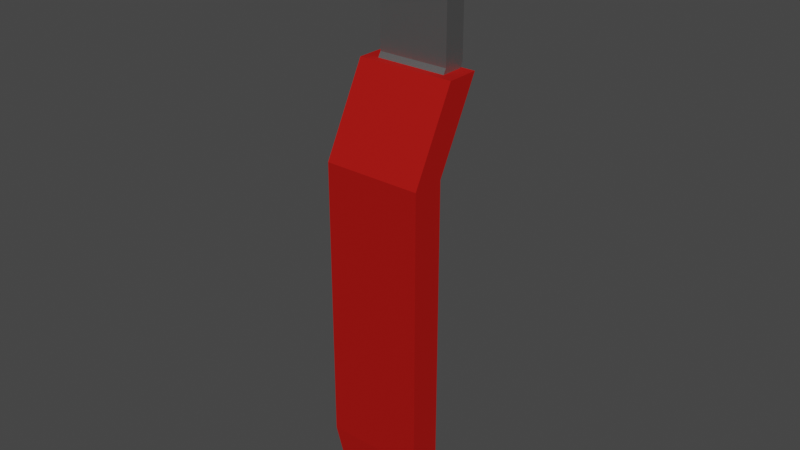 # Source: firehoseswitch.blend  (saved by Blender 3.6.11; exported with 4.5.12 LTS)
import bpy
from mathutils import Matrix  # noqa: F401  (used for matrix-valued properties, if any)

bpy.ops.wm.read_factory_settings(use_empty=True)
scene = bpy.context.scene
scene.name = 'Scene'

# ---- collections
col_reel = bpy.data.collections.new('reel'); scene.collection.children.link(col_reel)
col_tubes = bpy.data.collections.new('tubes'); scene.collection.children.link(col_tubes)

# ---- materials (node trees are filled in below, after node groups)
mat_shinygrey = bpy.data.materials.new('shinygrey')
mat_shinygrey.use_transparent_shadow = False
mat_greybutton = bpy.data.materials.new('greybutton')
mat_greybutton.use_transparent_shadow = False
mat_redshiny = bpy.data.materials.new('redshiny')
mat_redshiny.use_transparent_shadow = False

# ---- material node trees
mat_shinygrey.use_nodes = True; mat_shinygrey.node_tree.nodes.clear()
_N = mat_shinygrey.node_tree.nodes; _L = mat_shinygrey.node_tree.links
n0 = _N.new('ShaderNodeBsdfPrincipled'); n0.name = 'Principled BSDF'; n0.location = (10, 300)
n0.distribution = 'GGX'
n0.subsurface_method = 'RANDOM_WALK_SKIN'
n0.inputs[0].default_value = (0.3257, 0.3257, 0.3257, 1.0)
n0.inputs[1].default_value = 0.9174
n0.inputs[3].default_value = 1.45
n0.inputs[27].default_value = (0.0, 0.0, 0.0, 1.0)
n0.inputs[28].default_value = 1.0
n1 = _N.new('ShaderNodeOutputMaterial'); n1.name = 'Material Output'; n1.location = (300, 300)
_L.new(n0.outputs[0], n1.inputs[0])
n1.is_active_output = True
mat_greybutton.use_nodes = True; mat_greybutton.node_tree.nodes.clear()
_N = mat_greybutton.node_tree.nodes; _L = mat_greybutton.node_tree.links
n0 = _N.new('ShaderNodeBsdfPrincipled'); n0.name = 'Principled BSDF'; n0.location = (10, 300)
n0.distribution = 'GGX'
n0.subsurface_method = 'RANDOM_WALK_SKIN'
n0.inputs[0].default_value = (0.2342, 0.206, 0.2145, 1.0)
n0.inputs[1].default_value = 0.8099
n0.inputs[2].default_value = 0.7893
n0.inputs[3].default_value = 1.45
n0.inputs[13].default_value = 0.7975
n0.inputs[27].default_value = (0.0, 0.0, 0.0, 1.0)
n0.inputs[28].default_value = 1.0
n1 = _N.new('ShaderNodeOutputMaterial'); n1.name = 'Material Output'; n1.location = (300, 300)
_L.new(n0.outputs[0], n1.inputs[0])
n1.is_active_output = True
mat_redshiny.use_nodes = True; mat_redshiny.node_tree.nodes.clear()
_N = mat_redshiny.node_tree.nodes; _L = mat_redshiny.node_tree.links
n0 = _N.new('ShaderNodeBsdfPrincipled'); n0.name = 'Principled BSDF'; n0.location = (10, 300)
n0.distribution = 'GGX'
n0.subsurface_method = 'RANDOM_WALK_SKIN'
n0.inputs[0].default_value = (0.8, 0.01227, 0.008181, 1.0)
n0.inputs[1].default_value = 0.8099
n0.inputs[2].default_value = 0.7893
n0.inputs[3].default_value = 1.45
n0.inputs[13].default_value = 0.7975
n0.inputs[27].default_value = (0.0, 0.0, 0.0, 1.0)
n0.inputs[28].default_value = 1.0
n1 = _N.new('ShaderNodeOutputMaterial'); n1.name = 'Material Output'; n1.location = (300, 300)
_L.new(n0.outputs[0], n1.inputs[0])
n1.is_active_output = True

# ---- world
world_world = bpy.data.worlds.new('World'); scene.world = world_world
world_world.use_nodes = True; world_world.node_tree.nodes.clear()
_N = world_world.node_tree.nodes; _L = world_world.node_tree.links
n0 = _N.new('ShaderNodeOutputWorld'); n0.name = 'World Output'; n0.location = (300, 300)
n1 = _N.new('ShaderNodeBackground'); n1.name = 'Background'; n1.location = (10, 300)
n1.inputs[0].default_value = (0.05088, 0.05088, 0.05088, 1.0)
_L.new(n1.outputs[0], n0.inputs[0])
n0.is_active_output = True
world_world.color = (0.05088, 0.05088, 0.05088)
world_world.use_sun_shadow = False
world_world.sun_shadow_jitter_overblur = 0.0

# ---- meshes
me_cube_001 = bpy.data.meshes.new('Cube.001')
me_cube_001.from_pydata([(-1.021, -1.719, -0.06791), (-1.021, -1.719, 1.188), (-1.021, -0.8197, -0.06791), (-1.021, -0.8197, 1.188), (0.9791, -1.719, -0.06791), (0.9791, -1.719, 1.188), (0.9791, -0.8197, -0.06791), (0.9791, -0.8197, 1.188), (-0.5453, -1.505, -0.4152), (-0.5453, -1.033, -0.4152), (0.5036, -1.505, -0.4152), (0.5036, -1.033, -0.4152), (-1.021, 0.1635, 2.01), (-1.021, 1.062, 2.01), (0.9791, 0.1635, 2.01), (0.9791, 1.062, 2.01)], [], [(0, 1, 3, 2), (2, 3, 7, 6), (6, 7, 5, 4), (4, 5, 1, 0), (0, 2, 9, 8), (3, 1, 12, 13), (9, 11, 10, 8), (6, 4, 10, 11), (4, 0, 8, 10), (2, 6, 11, 9), (1, 5, 14, 12), (7, 3, 13, 15), (5, 7, 15, 14), (14, 15, 13, 12)])
_uv = me_cube_001.uv_layers.new(name='UVMap')
_uv.uv.foreach_set('vector', [0.375, 0.0, 0.625, 0.0, 0.625, 0.25, 0.375, 0.25, 0.375, 0.25, 0.625, 0.25, 0.625, 0.5, 0.375, 0.5, 0.375, 0.5, 0.625, 0.5, 0.625, 0.75, 0.375, 0.75, 0.375, 0.75, 0.625, 0.75, 0.625, 1.0, 0.375, 1.0, 0.375, 0.0, 0.375, 0.25, 0.375, 0.25, 0.375, 0.0, 0.625, 0.25, 0.625, 0.0, 0.625, 0.0, 0.625, 0.25, 0.125, 0.5, 0.375, 0.5, 0.375, 0.75, 0.125, 0.75, 0.375, 0.5, 0.375, 0.75, 0.375, 0.75, 0.375, 0.5, 0.375, 0.75, 0.375, 1.0, 0.375, 1.0, 0.375, 0.75, 0.375, 0.25, 0.375, 0.5, 0.375, 0.5, 0.375, 0.25, 0.625, 1.0, 0.625, 0.75, 0.625, 0.75, 0.625, 1.0, 0.625, 0.5, 0.625, 0.25, 0.625, 0.25, 0.625, 0.5, 0.625, 0.75, 0.625, 0.5, 0.625, 0.5, 0.625, 0.75, 0.625, 0.75, 0.625, 0.5, 0.625, 0.25, 0.625, 1.0])
me_cube_001.materials.append(mat_shinygrey)
me_cube_001.update()
me_cube_003 = bpy.data.meshes.new('Cube.003')
me_cube_003.from_pydata([(0.0007229, 0.8503, 1.144e-05), (0.0007229, 0.8503, 0.4141), (0.4698, 0.4692, 1.144e-05), (0.4698, 0.4692, 0.4141), (0.4698, -0.293, 1.144e-05), (0.4698, -0.293, 0.4141), (0.0007229, -0.6741, 1.144e-05), (0.0007229, -0.6741, 0.4141), (-0.4683, -0.293, 1.144e-05), (-0.4683, -0.293, 0.4141), (-0.4683, 0.4692, 1.144e-05), (-0.4683, 0.4692, 0.4141)], [], [(0, 1, 3, 2), (2, 3, 5, 4), (4, 5, 7, 6), (6, 7, 9, 8), (3, 1, 11, 9, 7, 5), (8, 9, 11, 10), (10, 11, 1, 0), (0, 2, 4, 6, 8, 10)])
_uv = me_cube_003.uv_layers.new(name='UVMap')
_uv.uv.foreach_set('vector', [1.0, 0.5, 1.0, 1.0, 0.8333, 1.0, 0.8333, 0.5, 0.8333, 0.5, 0.8333, 1.0, 0.6667, 1.0, 0.6667, 0.5, 0.6667, 0.5, 0.6667, 1.0, 0.5, 1.0, 0.5, 0.5, 0.5, 0.5, 0.5, 1.0, 0.3333, 1.0, 0.3333, 0.5, 0.9578, 0.37, 0.75, 0.49, 0.5422, 0.37, 0.5422, 0.13, 0.75, 0.01, 0.9578, 0.13, 0.3333, 0.5, 0.3333, 1.0, 0.1667, 1.0, 0.1667, 0.5, 0.1667, 0.5, 0.1667, 1.0, -8.941e-08, 1.0, -8.941e-08, 0.5, 0.25, 0.49, 0.4578, 0.37, 0.4578, 0.13, 0.25, 0.01, 0.04215, 0.13, 0.04215, 0.37])
me_cube_003.materials.append(mat_greybutton)
me_cube_003.update()
me_cube_004 = bpy.data.meshes.new('Cube.004')
me_cube_004.from_pydata([(-1.398, -1.699, 1.242), (-1.398, -0.3948, 1.242), (1.366, -1.699, 1.242), (1.366, -0.3948, 1.242), (-1.398, 0.0589, 2.152), (-1.398, 1.363, 2.152), (1.366, 0.0589, 2.152), (1.366, 1.363, 2.152), (-1.398, 0.0589, 5.224), (-1.398, 1.363, 5.224), (1.366, 0.0589, 5.224), (1.366, 1.363, 5.224), (-0.9297, 0.28, 6.026), (-0.9297, 1.142, 6.026), (0.8974, 0.28, 6.026), (0.8974, 1.142, 6.026)], [], [(1, 0, 4, 5), (6, 7, 11, 10), (0, 2, 6, 4), (3, 1, 5, 7), (2, 3, 7, 6), (8, 10, 14, 12), (5, 4, 8, 9), (4, 6, 10, 8), (7, 5, 9, 11), (15, 13, 12, 14), (11, 9, 13, 15), (10, 11, 15, 14), (9, 8, 12, 13), (0, 1, 3, 2)])
_uv = me_cube_004.uv_layers.new(name='UVMap')
_uv.uv.foreach_set('vector', [0.625, 0.25, 0.625, 0.0, 0.625, 0.0, 0.625, 0.25, 0.625, 0.75, 0.625, 0.5, 0.625, 0.5, 0.625, 0.75, 0.625, 1.0, 0.625, 0.75, 0.625, 0.75, 0.625, 1.0, 0.625, 0.5, 0.625, 0.25, 0.625, 0.25, 0.625, 0.5, 0.625, 0.75, 0.625, 0.5, 0.625, 0.5, 0.625, 0.75, 0.625, 1.0, 0.625, 0.75, 0.625, 0.75, 0.625, 1.0, 0.625, 0.25, 0.625, 0.0, 0.625, 0.0, 0.625, 0.25, 0.625, 1.0, 0.625, 0.75, 0.625, 0.75, 0.625, 1.0, 0.625, 0.5, 0.625, 0.25, 0.625, 0.25, 0.625, 0.5, 0.625, 0.5, 0.875, 0.5, 0.875, 0.75, 0.625, 0.75, 0.625, 0.5, 0.625, 0.25, 0.625, 0.25, 0.625, 0.5, 0.625, 0.75, 0.625, 0.5, 0.625, 0.5, 0.625, 0.75, 0.625, 0.25, 0.625, 0.0, 0.625, 0.0, 0.625, 0.25, 0.625, 0.0, 0.625, 0.25, 0.625, 0.5, 0.625, 0.75])
me_cube_004.materials.append(mat_redshiny)
me_cube_004.update()

# ---- objects
ob_handlestart = bpy.data.objects.new('handlestart', me_cube_001)
ob_button = bpy.data.objects.new('button', me_cube_003)
ob_handleend = bpy.data.objects.new('handleend', me_cube_004)

# ---- transforms, parenting, visibility, modifiers, constraints
ob_handlestart.location = (-0.1331, -0.06312, 0.002717)
ob_handlestart.scale = (-0.01932, -0.01373, -0.05054)
ob_button.location = (-0.1331, -0.06312, 0.002717)
ob_button.rotation_euler = (1.571, 0.0, 0.0)
ob_button.scale = (-0.01932, -0.01373, -0.05054)
ob_handleend.location = (-0.1331, -0.06312, 0.002717)
ob_handleend.scale = (-0.01932, -0.01373, -0.05054)

# ---- collection membership
col_tubes.objects.link(ob_handlestart)
col_tubes.objects.link(ob_button)
col_tubes.objects.link(ob_handleend)

# ---- scene / render settings (as saved in the file)
scene.frame_start = 1; scene.frame_end = 250; scene.frame_set(1)
scene.render.engine = 'BLENDER_EEVEE_NEXT'
scene.cycles.sampling_pattern = 'TABULATED_SOBOL'
scene.view_settings.view_transform = 'Filmic'
bpy.context.view_layer.update()

# ---- added for rendering (the .blend has no active camera and no usable light): camera, sun
cam_auto = bpy.data.cameras.new('AutoCamera')
cam_auto.lens = 50.0
cam_auto.sensor_width = 36.0
cam_auto.clip_end = 1000.0
ob_auto_camera = bpy.data.objects.new('AutoCamera', cam_auto)
scene.collection.objects.link(ob_auto_camera)
ob_auto_camera.location = (0.174891, -0.429941, 0.107106)
ob_auto_camera.rotation_euler = (1.09748, -7.21219e-08, 0.694738)
scene.camera = ob_auto_camera
light_auto_sun = bpy.data.lights.new('AutoSun', 'SUN')
light_auto_sun.energy = 3.0
light_auto_sun.angle = 0.0523599
ob_auto_sun = bpy.data.objects.new('AutoSun', light_auto_sun)
scene.collection.objects.link(ob_auto_sun)
ob_auto_sun.rotation_euler = (0.872665, 0.174533, 0.523599)
bpy.context.view_layer.update()
